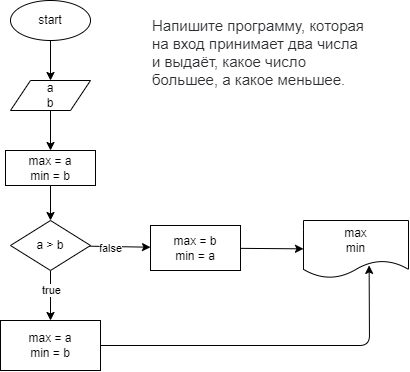

The diagram above was exported from draw.io. Its source (the exported page's mxGraphModel, read from the mxfile embedded in the PNG):
<mxGraphModel dx="823" dy="430" grid="1" gridSize="10" guides="1" tooltips="1" connect="1" arrows="1" fold="1" page="1" pageScale="1" pageWidth="850" pageHeight="1100" math="0" shadow="0">
  <root>
    <mxCell id="0" />
    <mxCell id="1" parent="0" />
    <mxCell id="6" value="" style="edgeStyle=none;html=1;" parent="1" source="3" target="4" edge="1">
      <mxGeometry relative="1" as="geometry" />
    </mxCell>
    <mxCell id="3" value="start" style="ellipse;whiteSpace=wrap;html=1;" parent="1" vertex="1">
      <mxGeometry x="80" width="80" height="40" as="geometry" />
    </mxCell>
    <mxCell id="11" value="" style="edgeStyle=none;html=1;" parent="1" source="4" target="10" edge="1">
      <mxGeometry relative="1" as="geometry" />
    </mxCell>
    <mxCell id="4" value="a&lt;br&gt;b" style="shape=parallelogram;perimeter=parallelogramPerimeter;whiteSpace=wrap;html=1;fixedSize=1;" parent="1" vertex="1">
      <mxGeometry x="80" y="80" width="80" height="30" as="geometry" />
    </mxCell>
    <mxCell id="9" value="&lt;span style=&quot;color: rgb(44, 45, 48); font-family: Roboto, &amp;quot;San Francisco&amp;quot;, &amp;quot;Helvetica Neue&amp;quot;, Helvetica, Arial; font-size: 15px; font-style: normal; font-variant-ligatures: normal; font-variant-caps: normal; font-weight: 400; letter-spacing: normal; orphans: 2; text-align: start; text-indent: 0px; text-transform: none; widows: 2; word-spacing: 0px; -webkit-text-stroke-width: 0px; background-color: rgb(255, 255, 255); text-decoration-thickness: initial; text-decoration-style: initial; text-decoration-color: initial; float: none; display: inline !important;&quot;&gt;Напишите программу, которая на вход принимает два числа и выдаёт, какое число большее, а какое меньшее.&lt;/span&gt;" style="text;whiteSpace=wrap;html=1;" parent="1" vertex="1">
      <mxGeometry x="220" y="10" width="220" height="110" as="geometry" />
    </mxCell>
    <mxCell id="13" value="" style="edgeStyle=none;html=1;" parent="1" source="10" target="12" edge="1">
      <mxGeometry relative="1" as="geometry" />
    </mxCell>
    <mxCell id="10" value="max = a&lt;br&gt;min = b" style="whiteSpace=wrap;html=1;" parent="1" vertex="1">
      <mxGeometry x="75" y="150" width="90" height="35" as="geometry" />
    </mxCell>
    <mxCell id="15" value="" style="edgeStyle=none;html=1;entryX=0.5;entryY=0;entryDx=0;entryDy=0;" parent="1" source="12" target="19" edge="1">
      <mxGeometry relative="1" as="geometry">
        <mxPoint x="120" y="320" as="targetPoint" />
      </mxGeometry>
    </mxCell>
    <mxCell id="16" value="true" style="edgeLabel;html=1;align=center;verticalAlign=middle;resizable=0;points=[];" parent="15" vertex="1" connectable="0">
      <mxGeometry x="-0.527" y="-1" relative="1" as="geometry">
        <mxPoint x="1" y="8" as="offset" />
      </mxGeometry>
    </mxCell>
    <mxCell id="22" value="" style="edgeStyle=none;html=1;" parent="1" source="12" target="21" edge="1">
      <mxGeometry relative="1" as="geometry" />
    </mxCell>
    <mxCell id="23" value="false" style="edgeLabel;html=1;align=center;verticalAlign=middle;resizable=0;points=[];" parent="22" vertex="1" connectable="0">
      <mxGeometry x="-0.3483" y="-1" relative="1" as="geometry">
        <mxPoint as="offset" />
      </mxGeometry>
    </mxCell>
    <mxCell id="12" value="a &amp;gt; b" style="rhombus;whiteSpace=wrap;html=1;" parent="1" vertex="1">
      <mxGeometry x="80" y="220" width="80" height="50" as="geometry" />
    </mxCell>
    <mxCell id="26" style="edgeStyle=none;html=1;entryX=0.625;entryY=0.781;entryDx=0;entryDy=0;entryPerimeter=0;" parent="1" source="19" target="24" edge="1">
      <mxGeometry relative="1" as="geometry">
        <Array as="points">
          <mxPoint x="439" y="345" />
        </Array>
      </mxGeometry>
    </mxCell>
    <mxCell id="19" value="max = a&lt;br&gt;min = b" style="whiteSpace=wrap;html=1;" parent="1" vertex="1">
      <mxGeometry x="70" y="320" width="100" height="50" as="geometry" />
    </mxCell>
    <mxCell id="25" value="" style="edgeStyle=none;html=1;" parent="1" source="21" target="24" edge="1">
      <mxGeometry relative="1" as="geometry" />
    </mxCell>
    <mxCell id="21" value="max = b&lt;br&gt;min = a" style="whiteSpace=wrap;html=1;" parent="1" vertex="1">
      <mxGeometry x="220" y="225" width="90" height="45" as="geometry" />
    </mxCell>
    <mxCell id="24" value="max&lt;br&gt;min" style="shape=document;whiteSpace=wrap;html=1;boundedLbl=1;" parent="1" vertex="1">
      <mxGeometry x="373" y="220" width="105" height="57.5" as="geometry" />
    </mxCell>
  </root>
</mxGraphModel>